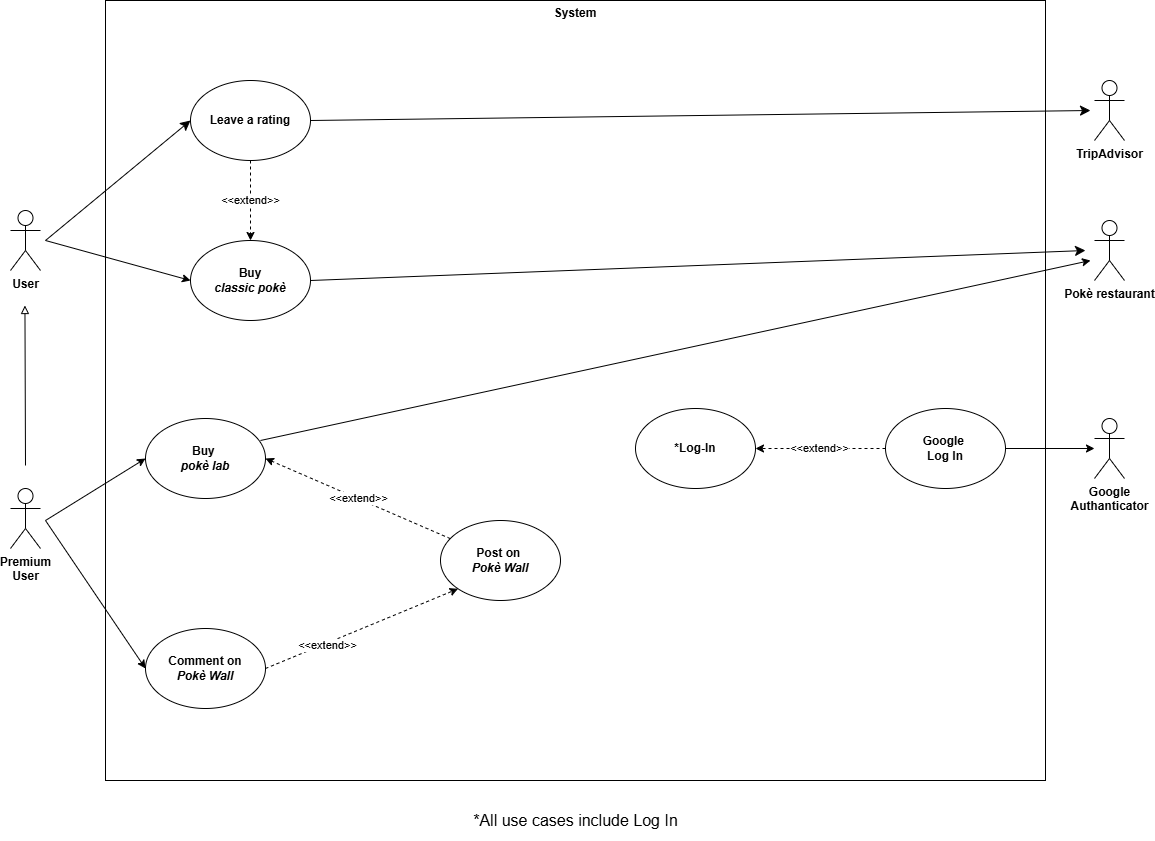

The diagram above was exported from draw.io. Its source (the exported page's mxGraphModel, read from the mxfile embedded in the PNG):
<mxGraphModel dx="2064" dy="1078" grid="1" gridSize="10" guides="1" tooltips="1" connect="1" arrows="1" fold="1" page="1" pageScale="1" pageWidth="583" pageHeight="827" math="0" shadow="0">
  <root>
    <mxCell id="0" />
    <mxCell id="1" parent="0" />
    <mxCell id="YsbdwGAMGjr3_EfO3ws7-1" value="" style="rounded=0;whiteSpace=wrap;html=1;" vertex="1" parent="1">
      <mxGeometry x="455" y="170" width="940" height="780" as="geometry" />
    </mxCell>
    <mxCell id="YsbdwGAMGjr3_EfO3ws7-2" style="edgeStyle=none;curved=1;rounded=0;orthogonalLoop=1;jettySize=auto;html=1;entryX=0;entryY=0.5;entryDx=0;entryDy=0;fontSize=12;startSize=8;endSize=8;" edge="1" parent="1" target="YsbdwGAMGjr3_EfO3ws7-18">
      <mxGeometry relative="1" as="geometry">
        <mxPoint x="395" y="410" as="sourcePoint" />
      </mxGeometry>
    </mxCell>
    <object label="&lt;b&gt;User&lt;/b&gt;" id="YsbdwGAMGjr3_EfO3ws7-3">
      <mxCell style="shape=umlActor;verticalLabelPosition=bottom;verticalAlign=top;html=1;outlineConnect=0;" vertex="1" parent="1">
        <mxGeometry x="360" y="380" width="30" height="60" as="geometry" />
      </mxCell>
    </object>
    <mxCell id="YsbdwGAMGjr3_EfO3ws7-4" value="&lt;b&gt;Premium&lt;br&gt;User&lt;/b&gt;" style="shape=umlActor;verticalLabelPosition=bottom;verticalAlign=top;html=1;outlineConnect=0;" vertex="1" parent="1">
      <mxGeometry x="360" y="658" width="30" height="60" as="geometry" />
    </mxCell>
    <mxCell id="YsbdwGAMGjr3_EfO3ws7-5" value="&lt;b&gt;*Log-In&lt;/b&gt;" style="ellipse;whiteSpace=wrap;html=1;" vertex="1" parent="1">
      <mxGeometry x="985" y="578" width="120" height="80" as="geometry" />
    </mxCell>
    <mxCell id="YsbdwGAMGjr3_EfO3ws7-6" value="&lt;b&gt;Buy&amp;nbsp;&lt;/b&gt;&lt;div&gt;&lt;b&gt;&lt;i&gt;pokè lab&lt;/i&gt;&lt;/b&gt;&lt;/div&gt;" style="ellipse;whiteSpace=wrap;html=1;" vertex="1" parent="1">
      <mxGeometry x="495" y="588" width="120" height="80" as="geometry" />
    </mxCell>
    <mxCell id="YsbdwGAMGjr3_EfO3ws7-7" value="" style="endArrow=classic;html=1;rounded=0;entryX=0;entryY=0.5;entryDx=0;entryDy=0;" edge="1" parent="1" target="YsbdwGAMGjr3_EfO3ws7-6">
      <mxGeometry width="50" height="50" relative="1" as="geometry">
        <mxPoint x="395" y="690" as="sourcePoint" />
        <mxPoint x="785" y="800" as="targetPoint" />
      </mxGeometry>
    </mxCell>
    <mxCell id="YsbdwGAMGjr3_EfO3ws7-8" style="edgeStyle=none;curved=1;rounded=0;orthogonalLoop=1;jettySize=auto;html=1;exitX=1;exitY=0.5;exitDx=0;exitDy=0;fontSize=12;startSize=8;endSize=8;" edge="1" parent="1" source="YsbdwGAMGjr3_EfO3ws7-9">
      <mxGeometry relative="1" as="geometry">
        <mxPoint x="1435" y="420" as="targetPoint" />
      </mxGeometry>
    </mxCell>
    <mxCell id="YsbdwGAMGjr3_EfO3ws7-9" value="&lt;b&gt;Buy&lt;/b&gt;&lt;br&gt;&lt;div&gt;&lt;b&gt;&amp;nbsp;&lt;i&gt;classic&amp;nbsp;&lt;/i&gt;&lt;/b&gt;&lt;b style=&quot;background-color: transparent; color: light-dark(rgb(0, 0, 0), rgb(255, 255, 255));&quot;&gt;&lt;i&gt;pokè&amp;nbsp;&lt;/i&gt;&lt;/b&gt;&lt;/div&gt;" style="ellipse;whiteSpace=wrap;html=1;" vertex="1" parent="1">
      <mxGeometry x="540" y="410" width="120" height="80" as="geometry" />
    </mxCell>
    <mxCell id="YsbdwGAMGjr3_EfO3ws7-10" value="" style="endArrow=classic;html=1;rounded=0;entryX=0;entryY=0.5;entryDx=0;entryDy=0;" edge="1" parent="1" target="YsbdwGAMGjr3_EfO3ws7-9">
      <mxGeometry width="50" height="50" relative="1" as="geometry">
        <mxPoint x="395" y="410" as="sourcePoint" />
        <mxPoint x="785" y="490" as="targetPoint" />
      </mxGeometry>
    </mxCell>
    <mxCell id="YsbdwGAMGjr3_EfO3ws7-11" value="&lt;b&gt;Google&lt;/b&gt;&lt;div&gt;&lt;b&gt;Authanticator&lt;/b&gt;&lt;/div&gt;&lt;div&gt;&lt;br&gt;&lt;/div&gt;" style="shape=umlActor;verticalLabelPosition=bottom;verticalAlign=top;html=1;outlineConnect=0;" vertex="1" parent="1">
      <mxGeometry x="1444" y="588" width="30" height="60" as="geometry" />
    </mxCell>
    <mxCell id="YsbdwGAMGjr3_EfO3ws7-12" value="" style="endArrow=classic;html=1;rounded=0;exitX=1;exitY=0.5;exitDx=0;exitDy=0;" edge="1" parent="1" source="YsbdwGAMGjr3_EfO3ws7-20" target="YsbdwGAMGjr3_EfO3ws7-11">
      <mxGeometry width="50" height="50" relative="1" as="geometry">
        <mxPoint x="645" y="390" as="sourcePoint" />
        <mxPoint x="1485" y="400" as="targetPoint" />
      </mxGeometry>
    </mxCell>
    <mxCell id="YsbdwGAMGjr3_EfO3ws7-13" value="&lt;b&gt;System&lt;/b&gt;&lt;div&gt;&lt;br&gt;&lt;/div&gt;" style="text;html=1;align=center;verticalAlign=middle;whiteSpace=wrap;rounded=0;" vertex="1" parent="1">
      <mxGeometry x="895" y="175" width="60" height="30" as="geometry" />
    </mxCell>
    <mxCell id="YsbdwGAMGjr3_EfO3ws7-14" value="&lt;b&gt;Comment on&lt;/b&gt;&lt;div&gt;&lt;b&gt;&lt;i&gt;Pokè Wall&lt;/i&gt;&lt;/b&gt;&lt;/div&gt;" style="ellipse;whiteSpace=wrap;html=1;" vertex="1" parent="1">
      <mxGeometry x="495" y="798" width="120" height="80" as="geometry" />
    </mxCell>
    <mxCell id="YsbdwGAMGjr3_EfO3ws7-15" value="" style="endArrow=classic;html=1;rounded=0;entryX=0;entryY=0.5;entryDx=0;entryDy=0;" edge="1" parent="1" target="YsbdwGAMGjr3_EfO3ws7-14">
      <mxGeometry width="50" height="50" relative="1" as="geometry">
        <mxPoint x="395" y="690" as="sourcePoint" />
        <mxPoint x="865" y="580" as="targetPoint" />
      </mxGeometry>
    </mxCell>
    <mxCell id="YsbdwGAMGjr3_EfO3ws7-16" value="&lt;b&gt;Post on&amp;nbsp;&lt;/b&gt;&lt;div&gt;&lt;b&gt;&lt;i&gt;Pokè Wall&lt;/i&gt;&lt;/b&gt;&lt;/div&gt;" style="ellipse;whiteSpace=wrap;html=1;" vertex="1" parent="1">
      <mxGeometry x="790" y="690" width="120" height="80" as="geometry" />
    </mxCell>
    <mxCell id="YsbdwGAMGjr3_EfO3ws7-17" value="&amp;lt;&amp;lt;extend&amp;gt;&amp;gt;" style="endArrow=classic;html=1;rounded=0;entryX=1;entryY=0.5;entryDx=0;entryDy=0;dashed=1;" edge="1" parent="1" source="YsbdwGAMGjr3_EfO3ws7-16" target="YsbdwGAMGjr3_EfO3ws7-6">
      <mxGeometry width="50" height="50" relative="1" as="geometry">
        <mxPoint x="835" y="765" as="sourcePoint" />
        <mxPoint x="621" y="816" as="targetPoint" />
      </mxGeometry>
    </mxCell>
    <mxCell id="YsbdwGAMGjr3_EfO3ws7-18" value="&lt;b&gt;Leave a rating&lt;/b&gt;" style="ellipse;whiteSpace=wrap;html=1;" vertex="1" parent="1">
      <mxGeometry x="540" y="250" width="120" height="80" as="geometry" />
    </mxCell>
    <mxCell id="YsbdwGAMGjr3_EfO3ws7-19" value="" style="endArrow=block;html=1;rounded=0;endFill=0;" edge="1" parent="1">
      <mxGeometry width="50" height="50" relative="1" as="geometry">
        <mxPoint x="375" y="635" as="sourcePoint" />
        <mxPoint x="374.44" y="475" as="targetPoint" />
      </mxGeometry>
    </mxCell>
    <mxCell id="YsbdwGAMGjr3_EfO3ws7-20" value="&lt;b&gt;Google&amp;nbsp;&lt;/b&gt;&lt;div&gt;&lt;b&gt;Log In&lt;/b&gt;&lt;/div&gt;" style="ellipse;whiteSpace=wrap;html=1;" vertex="1" parent="1">
      <mxGeometry x="1235" y="578" width="120" height="80" as="geometry" />
    </mxCell>
    <mxCell id="YsbdwGAMGjr3_EfO3ws7-21" value="&amp;lt;&amp;lt;extend&amp;gt;&amp;gt;" style="endArrow=classic;html=1;rounded=0;exitX=0;exitY=0.5;exitDx=0;exitDy=0;entryX=1;entryY=0.5;entryDx=0;entryDy=0;dashed=1;" edge="1" parent="1" source="YsbdwGAMGjr3_EfO3ws7-20" target="YsbdwGAMGjr3_EfO3ws7-5">
      <mxGeometry width="50" height="50" relative="1" as="geometry">
        <mxPoint x="1275" y="670" as="sourcePoint" />
        <mxPoint x="1325" y="620" as="targetPoint" />
      </mxGeometry>
    </mxCell>
    <mxCell id="YsbdwGAMGjr3_EfO3ws7-22" value="&lt;b&gt;Pokè restaurant&lt;/b&gt;" style="shape=umlActor;verticalLabelPosition=bottom;verticalAlign=top;html=1;outlineConnect=0;" vertex="1" parent="1">
      <mxGeometry x="1444" y="390" width="30" height="60" as="geometry" />
    </mxCell>
    <mxCell id="YsbdwGAMGjr3_EfO3ws7-23" value="&amp;lt;&amp;lt;extend&amp;gt;&amp;gt;" style="endArrow=classic;html=1;rounded=0;exitX=1;exitY=0.5;exitDx=0;exitDy=0;entryX=0;entryY=1;entryDx=0;entryDy=0;dashed=1;" edge="1" parent="1" source="YsbdwGAMGjr3_EfO3ws7-14" target="YsbdwGAMGjr3_EfO3ws7-16">
      <mxGeometry x="-0.3599" y="-2" width="50" height="50" relative="1" as="geometry">
        <mxPoint x="1210.1435931288072" y="838.4357287525381" as="sourcePoint" />
        <mxPoint x="964.9964068711927" y="730.0042712474617" as="targetPoint" />
        <mxPoint as="offset" />
      </mxGeometry>
    </mxCell>
    <mxCell id="YsbdwGAMGjr3_EfO3ws7-24" value="*All use cases include Log In" style="text;html=1;align=center;verticalAlign=middle;resizable=0;points=[];autosize=1;strokeColor=none;fillColor=none;fontSize=16;" vertex="1" parent="1">
      <mxGeometry x="790" y="970" width="270" height="40" as="geometry" />
    </mxCell>
    <mxCell id="YsbdwGAMGjr3_EfO3ws7-25" value="" style="endArrow=classic;html=1;rounded=0;exitX=0.958;exitY=0.275;exitDx=0;exitDy=0;exitPerimeter=0;" edge="1" parent="1" source="YsbdwGAMGjr3_EfO3ws7-6">
      <mxGeometry width="50" height="50" relative="1" as="geometry">
        <mxPoint x="405" y="700" as="sourcePoint" />
        <mxPoint x="1440" y="430" as="targetPoint" />
      </mxGeometry>
    </mxCell>
    <mxCell id="YsbdwGAMGjr3_EfO3ws7-26" value="&amp;lt;&amp;lt;extend&amp;gt;&amp;gt;" style="endArrow=classic;html=1;rounded=0;entryX=0.5;entryY=0;entryDx=0;entryDy=0;dashed=1;exitX=0.5;exitY=1;exitDx=0;exitDy=0;" edge="1" parent="1" source="YsbdwGAMGjr3_EfO3ws7-18" target="YsbdwGAMGjr3_EfO3ws7-9">
      <mxGeometry width="50" height="50" relative="1" as="geometry">
        <mxPoint x="810" y="718" as="sourcePoint" />
        <mxPoint x="625" y="638" as="targetPoint" />
        <Array as="points" />
      </mxGeometry>
    </mxCell>
    <mxCell id="YsbdwGAMGjr3_EfO3ws7-27" value="&lt;div&gt;&lt;b&gt;TripAdvisor&lt;/b&gt;&lt;/div&gt;" style="shape=umlActor;verticalLabelPosition=bottom;verticalAlign=top;html=1;outlineConnect=0;" vertex="1" parent="1">
      <mxGeometry x="1444" y="250" width="30" height="60" as="geometry" />
    </mxCell>
    <mxCell id="YsbdwGAMGjr3_EfO3ws7-28" style="edgeStyle=none;curved=1;rounded=0;orthogonalLoop=1;jettySize=auto;html=1;exitX=1;exitY=0.5;exitDx=0;exitDy=0;fontSize=12;startSize=8;endSize=8;" edge="1" parent="1" source="YsbdwGAMGjr3_EfO3ws7-18">
      <mxGeometry relative="1" as="geometry">
        <mxPoint x="1440" y="280" as="targetPoint" />
        <mxPoint x="670" y="460" as="sourcePoint" />
      </mxGeometry>
    </mxCell>
  </root>
</mxGraphModel>